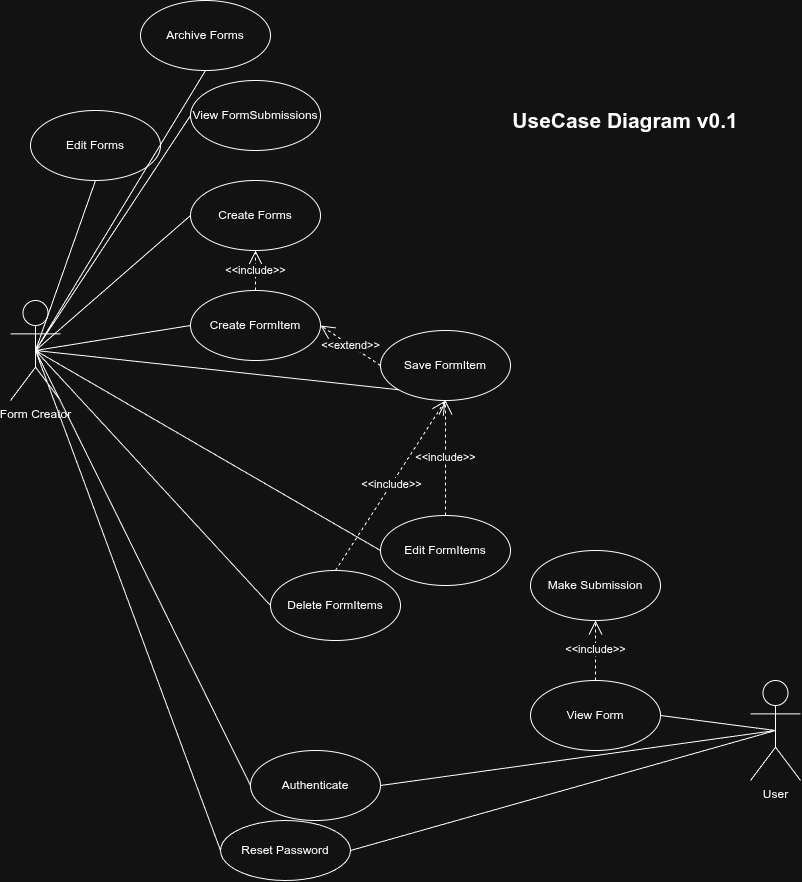

The diagram above was exported from draw.io. Its source (the exported page's mxGraphModel, read from the mxfile embedded in the PNG):
<mxGraphModel dx="1693" dy="1196" grid="1" gridSize="10" guides="1" tooltips="1" connect="1" arrows="1" fold="1" page="1" pageScale="1" pageWidth="850" pageHeight="1100" math="0" shadow="0">
  <root>
    <mxCell id="0" />
    <mxCell id="1" parent="0" />
    <mxCell id="3yytz_GhtvvfBh9koRfg-1" value="Form Creator" style="shape=umlActor;verticalLabelPosition=bottom;verticalAlign=top;html=1;outlineConnect=0;" parent="1" vertex="1">
      <mxGeometry x="20" y="300" width="50" height="100" as="geometry" />
    </mxCell>
    <mxCell id="3yytz_GhtvvfBh9koRfg-2" value="Create Forms" style="ellipse;whiteSpace=wrap;html=1;" parent="1" vertex="1">
      <mxGeometry x="200" y="180" width="130" height="70" as="geometry" />
    </mxCell>
    <mxCell id="3yytz_GhtvvfBh9koRfg-4" value="" style="endArrow=none;html=1;rounded=0;exitX=0.5;exitY=0.5;exitDx=0;exitDy=0;exitPerimeter=0;entryX=0;entryY=0.5;entryDx=0;entryDy=0;" parent="1" source="3yytz_GhtvvfBh9koRfg-1" target="3yytz_GhtvvfBh9koRfg-2" edge="1">
      <mxGeometry width="50" height="50" relative="1" as="geometry">
        <mxPoint x="360" y="470" as="sourcePoint" />
        <mxPoint x="410" y="420" as="targetPoint" />
      </mxGeometry>
    </mxCell>
    <mxCell id="3yytz_GhtvvfBh9koRfg-5" value="Edit Forms" style="ellipse;whiteSpace=wrap;html=1;" parent="1" vertex="1">
      <mxGeometry x="40" y="110" width="130" height="70" as="geometry" />
    </mxCell>
    <mxCell id="3yytz_GhtvvfBh9koRfg-6" value="" style="endArrow=none;html=1;rounded=0;exitX=0.5;exitY=0.5;exitDx=0;exitDy=0;exitPerimeter=0;entryX=0.5;entryY=1;entryDx=0;entryDy=0;" parent="1" source="3yytz_GhtvvfBh9koRfg-1" target="3yytz_GhtvvfBh9koRfg-5" edge="1">
      <mxGeometry width="50" height="50" relative="1" as="geometry">
        <mxPoint x="55" y="360" as="sourcePoint" />
        <mxPoint x="230" y="275" as="targetPoint" />
      </mxGeometry>
    </mxCell>
    <mxCell id="3yytz_GhtvvfBh9koRfg-8" value="Create FormItem" style="ellipse;whiteSpace=wrap;html=1;" parent="1" vertex="1">
      <mxGeometry x="200" y="290" width="130" height="70" as="geometry" />
    </mxCell>
    <mxCell id="3yytz_GhtvvfBh9koRfg-9" value="User" style="shape=umlActor;verticalLabelPosition=bottom;verticalAlign=top;html=1;outlineConnect=0;" parent="1" vertex="1">
      <mxGeometry x="760" y="680" width="50" height="100" as="geometry" />
    </mxCell>
    <mxCell id="3yytz_GhtvvfBh9koRfg-10" value="Authenticate" style="ellipse;whiteSpace=wrap;html=1;" parent="1" vertex="1">
      <mxGeometry x="260" y="750" width="130" height="70" as="geometry" />
    </mxCell>
    <mxCell id="3yytz_GhtvvfBh9koRfg-12" value="Make Submission" style="ellipse;whiteSpace=wrap;html=1;" parent="1" vertex="1">
      <mxGeometry x="540" y="550" width="130" height="70" as="geometry" />
    </mxCell>
    <mxCell id="3yytz_GhtvvfBh9koRfg-13" value="View Form" style="ellipse;whiteSpace=wrap;html=1;" parent="1" vertex="1">
      <mxGeometry x="540" y="680" width="130" height="70" as="geometry" />
    </mxCell>
    <mxCell id="3yytz_GhtvvfBh9koRfg-14" value="" style="endArrow=none;html=1;rounded=0;exitX=1;exitY=0.5;exitDx=0;exitDy=0;entryX=0.5;entryY=0.5;entryDx=0;entryDy=0;entryPerimeter=0;" parent="1" source="3yytz_GhtvvfBh9koRfg-13" target="3yytz_GhtvvfBh9koRfg-9" edge="1">
      <mxGeometry width="50" height="50" relative="1" as="geometry">
        <mxPoint x="360" y="470" as="sourcePoint" />
        <mxPoint x="410" y="420" as="targetPoint" />
      </mxGeometry>
    </mxCell>
    <mxCell id="3yytz_GhtvvfBh9koRfg-19" value="&amp;lt;&amp;lt;include&amp;gt;&amp;gt;" style="endArrow=open;endSize=12;dashed=1;html=1;rounded=0;exitX=0.5;exitY=0;exitDx=0;exitDy=0;entryX=0.5;entryY=1;entryDx=0;entryDy=0;" parent="1" source="3yytz_GhtvvfBh9koRfg-13" target="3yytz_GhtvvfBh9koRfg-12" edge="1">
      <mxGeometry width="160" relative="1" as="geometry">
        <mxPoint x="300" y="450" as="sourcePoint" />
        <mxPoint x="460" y="450" as="targetPoint" />
      </mxGeometry>
    </mxCell>
    <mxCell id="3yytz_GhtvvfBh9koRfg-20" value="" style="endArrow=none;html=1;rounded=0;exitX=1;exitY=0.5;exitDx=0;exitDy=0;entryX=0.5;entryY=0.5;entryDx=0;entryDy=0;entryPerimeter=0;" parent="1" source="3yytz_GhtvvfBh9koRfg-10" target="3yytz_GhtvvfBh9koRfg-9" edge="1">
      <mxGeometry width="50" height="50" relative="1" as="geometry">
        <mxPoint x="360" y="470" as="sourcePoint" />
        <mxPoint x="410" y="420" as="targetPoint" />
      </mxGeometry>
    </mxCell>
    <mxCell id="3yytz_GhtvvfBh9koRfg-21" value="" style="endArrow=none;html=1;rounded=0;exitX=0.5;exitY=0.5;exitDx=0;exitDy=0;exitPerimeter=0;entryX=0;entryY=0.5;entryDx=0;entryDy=0;" parent="1" source="3yytz_GhtvvfBh9koRfg-1" target="3yytz_GhtvvfBh9koRfg-10" edge="1">
      <mxGeometry width="50" height="50" relative="1" as="geometry">
        <mxPoint x="360" y="470" as="sourcePoint" />
        <mxPoint x="410" y="420" as="targetPoint" />
      </mxGeometry>
    </mxCell>
    <mxCell id="3yytz_GhtvvfBh9koRfg-22" value="" style="endArrow=none;html=1;rounded=0;exitX=0.5;exitY=0.5;exitDx=0;exitDy=0;exitPerimeter=0;entryX=0;entryY=0.5;entryDx=0;entryDy=0;" parent="1" source="3yytz_GhtvvfBh9koRfg-1" target="3yytz_GhtvvfBh9koRfg-8" edge="1">
      <mxGeometry width="50" height="50" relative="1" as="geometry">
        <mxPoint x="360" y="470" as="sourcePoint" />
        <mxPoint x="410" y="420" as="targetPoint" />
      </mxGeometry>
    </mxCell>
    <mxCell id="3yytz_GhtvvfBh9koRfg-23" value="View FormSubmissions" style="ellipse;whiteSpace=wrap;html=1;" parent="1" vertex="1">
      <mxGeometry x="200" y="80" width="130" height="70" as="geometry" />
    </mxCell>
    <mxCell id="3yytz_GhtvvfBh9koRfg-24" value="" style="endArrow=none;html=1;rounded=0;exitX=0.5;exitY=0.5;exitDx=0;exitDy=0;exitPerimeter=0;entryX=0;entryY=0.5;entryDx=0;entryDy=0;" parent="1" source="3yytz_GhtvvfBh9koRfg-1" target="3yytz_GhtvvfBh9koRfg-23" edge="1">
      <mxGeometry width="50" height="50" relative="1" as="geometry">
        <mxPoint x="55" y="360" as="sourcePoint" />
        <mxPoint x="230" y="455" as="targetPoint" />
      </mxGeometry>
    </mxCell>
    <mxCell id="3yytz_GhtvvfBh9koRfg-25" value="Reset Password" style="ellipse;whiteSpace=wrap;html=1;" parent="1" vertex="1">
      <mxGeometry x="230" y="820" width="130" height="60" as="geometry" />
    </mxCell>
    <mxCell id="3yytz_GhtvvfBh9koRfg-26" value="Edit FormItems" style="ellipse;whiteSpace=wrap;html=1;" parent="1" vertex="1">
      <mxGeometry x="390" y="515" width="130" height="70" as="geometry" />
    </mxCell>
    <mxCell id="3yytz_GhtvvfBh9koRfg-27" value="&amp;lt;&amp;lt;include&amp;gt;&amp;gt;" style="endArrow=open;endSize=12;dashed=1;html=1;rounded=0;exitX=0.5;exitY=0;exitDx=0;exitDy=0;entryX=0.5;entryY=1;entryDx=0;entryDy=0;" parent="1" source="3yytz_GhtvvfBh9koRfg-8" target="3yytz_GhtvvfBh9koRfg-2" edge="1">
      <mxGeometry width="160" relative="1" as="geometry">
        <mxPoint x="300" y="450" as="sourcePoint" />
        <mxPoint x="460" y="450" as="targetPoint" />
      </mxGeometry>
    </mxCell>
    <mxCell id="3yytz_GhtvvfBh9koRfg-28" value="Save FormItem" style="ellipse;whiteSpace=wrap;html=1;" parent="1" vertex="1">
      <mxGeometry x="390" y="330" width="130" height="70" as="geometry" />
    </mxCell>
    <mxCell id="3yytz_GhtvvfBh9koRfg-29" value="&amp;lt;&amp;lt;extend&amp;gt;&amp;gt;" style="endArrow=open;endSize=12;dashed=1;html=1;rounded=0;exitX=0;exitY=0.5;exitDx=0;exitDy=0;entryX=1;entryY=0.5;entryDx=0;entryDy=0;" parent="1" source="3yytz_GhtvvfBh9koRfg-28" target="3yytz_GhtvvfBh9koRfg-8" edge="1">
      <mxGeometry width="160" relative="1" as="geometry">
        <mxPoint x="300" y="450" as="sourcePoint" />
        <mxPoint x="460" y="450" as="targetPoint" />
      </mxGeometry>
    </mxCell>
    <mxCell id="3yytz_GhtvvfBh9koRfg-30" value="" style="endArrow=none;html=1;rounded=0;entryX=0;entryY=1;entryDx=0;entryDy=0;exitX=0.5;exitY=0.5;exitDx=0;exitDy=0;exitPerimeter=0;" parent="1" source="3yytz_GhtvvfBh9koRfg-1" target="3yytz_GhtvvfBh9koRfg-28" edge="1">
      <mxGeometry width="50" height="50" relative="1" as="geometry">
        <mxPoint x="40" y="350" as="sourcePoint" />
        <mxPoint x="410" y="420" as="targetPoint" />
      </mxGeometry>
    </mxCell>
    <mxCell id="3yytz_GhtvvfBh9koRfg-31" value="" style="endArrow=none;html=1;rounded=0;exitX=0.5;exitY=0.5;exitDx=0;exitDy=0;exitPerimeter=0;entryX=0;entryY=0.5;entryDx=0;entryDy=0;" parent="1" source="3yytz_GhtvvfBh9koRfg-1" target="3yytz_GhtvvfBh9koRfg-26" edge="1">
      <mxGeometry width="50" height="50" relative="1" as="geometry">
        <mxPoint x="360" y="470" as="sourcePoint" />
        <mxPoint x="410" y="420" as="targetPoint" />
      </mxGeometry>
    </mxCell>
    <mxCell id="3yytz_GhtvvfBh9koRfg-32" value="" style="endArrow=none;html=1;rounded=0;exitX=0.5;exitY=0.5;exitDx=0;exitDy=0;exitPerimeter=0;entryX=0;entryY=0.5;entryDx=0;entryDy=0;" parent="1" source="3yytz_GhtvvfBh9koRfg-1" target="3yytz_GhtvvfBh9koRfg-25" edge="1">
      <mxGeometry width="50" height="50" relative="1" as="geometry">
        <mxPoint x="360" y="640" as="sourcePoint" />
        <mxPoint x="410" y="590" as="targetPoint" />
      </mxGeometry>
    </mxCell>
    <mxCell id="3yytz_GhtvvfBh9koRfg-33" value="" style="endArrow=none;html=1;rounded=0;entryX=0.5;entryY=0.5;entryDx=0;entryDy=0;entryPerimeter=0;exitX=1;exitY=0.5;exitDx=0;exitDy=0;" parent="1" source="3yytz_GhtvvfBh9koRfg-25" target="3yytz_GhtvvfBh9koRfg-9" edge="1">
      <mxGeometry width="50" height="50" relative="1" as="geometry">
        <mxPoint x="360" y="640" as="sourcePoint" />
        <mxPoint x="410" y="590" as="targetPoint" />
      </mxGeometry>
    </mxCell>
    <mxCell id="3yytz_GhtvvfBh9koRfg-34" value="&amp;lt;&amp;lt;include&amp;gt;&amp;gt;" style="endArrow=open;endSize=12;dashed=1;html=1;rounded=0;exitX=0.5;exitY=0;exitDx=0;exitDy=0;entryX=0.5;entryY=1;entryDx=0;entryDy=0;" parent="1" source="3yytz_GhtvvfBh9koRfg-26" target="3yytz_GhtvvfBh9koRfg-28" edge="1">
      <mxGeometry width="160" relative="1" as="geometry">
        <mxPoint x="300" y="620" as="sourcePoint" />
        <mxPoint x="460" y="620" as="targetPoint" />
      </mxGeometry>
    </mxCell>
    <mxCell id="3yytz_GhtvvfBh9koRfg-35" value="Delete FormItems" style="ellipse;whiteSpace=wrap;html=1;" parent="1" vertex="1">
      <mxGeometry x="280" y="570" width="130" height="70" as="geometry" />
    </mxCell>
    <mxCell id="3yytz_GhtvvfBh9koRfg-36" value="" style="endArrow=none;html=1;rounded=0;exitX=0;exitY=0.5;exitDx=0;exitDy=0;entryX=0.5;entryY=0.5;entryDx=0;entryDy=0;entryPerimeter=0;" parent="1" source="3yytz_GhtvvfBh9koRfg-35" target="3yytz_GhtvvfBh9koRfg-1" edge="1">
      <mxGeometry width="50" height="50" relative="1" as="geometry">
        <mxPoint x="280" y="620" as="sourcePoint" />
        <mxPoint x="410" y="300" as="targetPoint" />
      </mxGeometry>
    </mxCell>
    <mxCell id="3yytz_GhtvvfBh9koRfg-37" value="&amp;lt;&amp;lt;include&amp;gt;&amp;gt;" style="endArrow=open;endSize=12;dashed=1;html=1;rounded=0;exitX=0.5;exitY=0;exitDx=0;exitDy=0;entryX=0.5;entryY=1;entryDx=0;entryDy=0;" parent="1" source="3yytz_GhtvvfBh9koRfg-35" target="3yytz_GhtvvfBh9koRfg-28" edge="1">
      <mxGeometry width="160" relative="1" as="geometry">
        <mxPoint x="435" y="530" as="sourcePoint" />
        <mxPoint x="465" y="410" as="targetPoint" />
      </mxGeometry>
    </mxCell>
    <mxCell id="3yytz_GhtvvfBh9koRfg-38" value="&lt;b&gt;&lt;font style=&quot;font-size: 21px;&quot;&gt;UseCase Diagram v0.1&lt;/font&gt;&lt;/b&gt;" style="text;html=1;whiteSpace=wrap;strokeColor=none;fillColor=none;align=center;verticalAlign=middle;rounded=0;" parent="1" vertex="1">
      <mxGeometry x="470" y="60" width="330" height="120" as="geometry" />
    </mxCell>
    <mxCell id="iTVkhY8rJYRR_jP41Bx4-1" value="Archive Forms" style="ellipse;whiteSpace=wrap;html=1;" vertex="1" parent="1">
      <mxGeometry x="150" width="130" height="70" as="geometry" />
    </mxCell>
    <mxCell id="iTVkhY8rJYRR_jP41Bx4-2" value="" style="endArrow=none;html=1;rounded=0;exitX=0.5;exitY=0.5;exitDx=0;exitDy=0;exitPerimeter=0;entryX=0.5;entryY=1;entryDx=0;entryDy=0;" edge="1" parent="1" source="3yytz_GhtvvfBh9koRfg-1" target="iTVkhY8rJYRR_jP41Bx4-1">
      <mxGeometry width="50" height="50" relative="1" as="geometry">
        <mxPoint x="230" y="210" as="sourcePoint" />
        <mxPoint x="280" y="160" as="targetPoint" />
      </mxGeometry>
    </mxCell>
  </root>
</mxGraphModel>